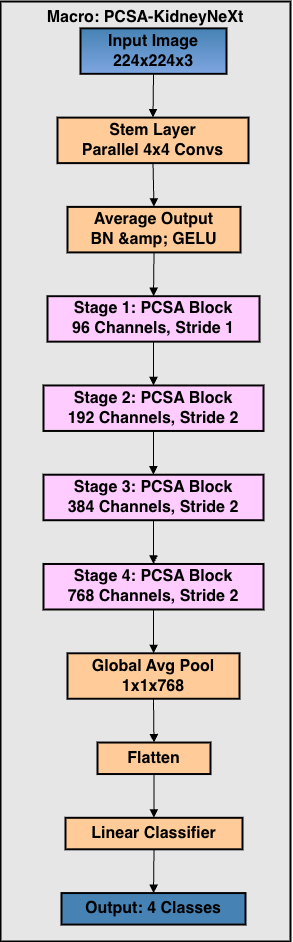

The diagram above was exported from draw.io. Its source (the exported page's mxGraphModel, read from the mxfile embedded in the PNG):
<mxGraphModel dx="1627" dy="1105" grid="1" gridSize="10" guides="1" tooltips="1" connect="1" arrows="1" fold="1" page="1" pageScale="1" pageWidth="850" pageHeight="1100" math="0" shadow="0">
  <root>
    <mxCell id="0" />
    <mxCell id="1" parent="0" />
    <mxCell id="ac6hb-DkkUKy_9mqP_3e-1" parent="1" style="whiteSpace=wrap;strokeWidth=2;verticalAlign=top;fontStyle=1;fontSize=16;fillColor=#E6E6E6;" value="Macro: PCSA-KidneyNeXt" vertex="1">
      <mxGeometry height="940" width="290" x="360" y="580" as="geometry" />
    </mxCell>
    <mxCell id="ac6hb-DkkUKy_9mqP_3e-2" parent="ac6hb-DkkUKy_9mqP_3e-1" style="whiteSpace=wrap;strokeWidth=2;fontStyle=1;fontSize=16;fillColor=light-dark(#4682B4,#009999);gradientColor=#7ea6e0;strokeColor=#000000;fontColor=light-dark(#000000,#000000);" value="Input Image&#10;224x224x3" vertex="1">
      <mxGeometry height="45.512104283054" width="146" x="80" y="26.840471756672876" as="geometry" />
    </mxCell>
    <mxCell id="ac6hb-DkkUKy_9mqP_3e-3" parent="ac6hb-DkkUKy_9mqP_3e-1" style="whiteSpace=wrap;strokeWidth=2;fontStyle=1;fontSize=16;fillColor=light-dark(#FFCC99,#FFE599);strokeColor=#000000;fontColor=light-dark(#000000,#000000);" value="Stem Layer&#10;Parallel 4x4 Convs" vertex="1">
      <mxGeometry height="45.512104283054" width="191" x="57" y="116.11421477343265" as="geometry" />
    </mxCell>
    <mxCell id="ac6hb-DkkUKy_9mqP_3e-4" parent="ac6hb-DkkUKy_9mqP_3e-1" style="whiteSpace=wrap;strokeWidth=2;fontStyle=1;fontSize=16;fillColor=light-dark(#FFCC99,#FF66FF);fontColor=light-dark(#000000,#000000);" value="Average Output&#10;BN &amp;amp; GELU" vertex="1">
      <mxGeometry height="45.512104283054" width="173" x="67" y="205.38795779019242" as="geometry" />
    </mxCell>
    <mxCell id="ac6hb-DkkUKy_9mqP_3e-5" parent="ac6hb-DkkUKy_9mqP_3e-1" style="whiteSpace=wrap;strokeWidth=2;fontStyle=1;fontSize=16;fillColor=light-dark(#FFCCFF,#FFE599);strokeColor=#000000;fontColor=light-dark(#000000,#000000);" value="Stage 1: PCSA Block&#10;96 Channels, Stride 1" vertex="1">
      <mxGeometry height="45.512104283054" width="212" x="47" y="294.6617008069522" as="geometry" />
    </mxCell>
    <mxCell id="ac6hb-DkkUKy_9mqP_3e-6" parent="ac6hb-DkkUKy_9mqP_3e-1" style="whiteSpace=wrap;strokeWidth=2;fontStyle=1;fontSize=16;fillColor=light-dark(#FFCCFF,#FF66FF);fontColor=light-dark(#000000,#000000);" value="Stage 2: PCSA Block&#10;192 Channels, Stride 2" vertex="1">
      <mxGeometry height="45.512104283054" width="220" x="43" y="383.935443823712" as="geometry" />
    </mxCell>
    <mxCell id="ac6hb-DkkUKy_9mqP_3e-7" parent="ac6hb-DkkUKy_9mqP_3e-1" style="whiteSpace=wrap;strokeWidth=2;fontStyle=1;fontSize=16;strokeColor=light-dark(#000000,#FFE599);fillColor=light-dark(#FFCCFF,#FFE599);fontColor=light-dark(#000000,#000000);" value="Stage 3: PCSA Block&#10;384 Channels, Stride 2" vertex="1">
      <mxGeometry height="45.512104283054" width="220" x="43" y="473.2091868404717" as="geometry" />
    </mxCell>
    <mxCell id="ac6hb-DkkUKy_9mqP_3e-8" parent="ac6hb-DkkUKy_9mqP_3e-1" style="whiteSpace=wrap;strokeWidth=2;fontStyle=1;fontSize=16;fillColor=light-dark(#FFCCFF,#FF66FF);fontColor=light-dark(#000000,#000000);strokeColor=default;" value="Stage 4: PCSA Block&#10;768 Channels, Stride 2" vertex="1">
      <mxGeometry height="45.512104283054" width="220" x="43" y="562.4829298572315" as="geometry" />
    </mxCell>
    <mxCell id="ac6hb-DkkUKy_9mqP_3e-9" parent="ac6hb-DkkUKy_9mqP_3e-1" style="whiteSpace=wrap;strokeWidth=2;fontStyle=1;fontSize=16;fillColor=light-dark(#FFCC99,#FFE599);fontColor=light-dark(#000000,#000000);" value="Global Avg Pool&#10;1x1x768" vertex="1">
      <mxGeometry height="45.512104283054" width="172" x="67" y="651.7566728739913" as="geometry" />
    </mxCell>
    <mxCell id="ac6hb-DkkUKy_9mqP_3e-10" parent="ac6hb-DkkUKy_9mqP_3e-1" style="whiteSpace=wrap;strokeWidth=2;fontStyle=1;fontSize=16;fillColor=light-dark(#FFCC99,#FF66FF);fontColor=light-dark(#000000,#000000);" value="Flatten" vertex="1">
      <mxGeometry height="31.508379888268152" width="113" x="97" y="741.0304158907511" as="geometry" />
    </mxCell>
    <mxCell id="ac6hb-DkkUKy_9mqP_3e-11" parent="ac6hb-DkkUKy_9mqP_3e-1" style="whiteSpace=wrap;strokeWidth=2;fontStyle=1;fontSize=16;fillColor=light-dark(#FFCC99,#FFE599);fontColor=light-dark(#000000,#000000);" value="Linear Classifier" vertex="1">
      <mxGeometry height="31.508379888268152" width="177" x="65" y="816.300434512725" as="geometry" />
    </mxCell>
    <mxCell id="ac6hb-DkkUKy_9mqP_3e-12" parent="ac6hb-DkkUKy_9mqP_3e-1" style="whiteSpace=wrap;strokeWidth=2;fontStyle=1;fontSize=16;fillColor=light-dark(#4682B4,#DC143C);fontColor=light-dark(#000000,#000000);" value="Output: 4 Classes" vertex="1">
      <mxGeometry height="31.508379888268152" width="184" x="61" y="891.5704531346989" as="geometry" />
    </mxCell>
    <mxCell id="ac6hb-DkkUKy_9mqP_3e-13" edge="1" parent="ac6hb-DkkUKy_9mqP_3e-1" source="ac6hb-DkkUKy_9mqP_3e-2" style="curved=1;startArrow=none;endArrow=block;exitX=0.5;exitY=0.99;entryX=0.5;entryY=-0.01;rounded=0;fontStyle=1;fontSize=16;" target="ac6hb-DkkUKy_9mqP_3e-3" value="">
      <mxGeometry relative="1" as="geometry">
        <Array as="points" />
      </mxGeometry>
    </mxCell>
    <mxCell id="ac6hb-DkkUKy_9mqP_3e-14" edge="1" parent="ac6hb-DkkUKy_9mqP_3e-1" source="ac6hb-DkkUKy_9mqP_3e-3" style="curved=1;startArrow=none;endArrow=block;exitX=0.5;exitY=0.99;entryX=0.5;entryY=-0.01;rounded=0;fontStyle=1;fontSize=16;" target="ac6hb-DkkUKy_9mqP_3e-4" value="">
      <mxGeometry relative="1" as="geometry">
        <Array as="points" />
      </mxGeometry>
    </mxCell>
    <mxCell id="ac6hb-DkkUKy_9mqP_3e-15" edge="1" parent="ac6hb-DkkUKy_9mqP_3e-1" source="ac6hb-DkkUKy_9mqP_3e-4" style="curved=1;startArrow=none;endArrow=block;exitX=0.5;exitY=0.99;entryX=0.5;entryY=-0.01;rounded=0;fontStyle=1;fontSize=16;" target="ac6hb-DkkUKy_9mqP_3e-5" value="">
      <mxGeometry relative="1" as="geometry">
        <Array as="points" />
      </mxGeometry>
    </mxCell>
    <mxCell id="ac6hb-DkkUKy_9mqP_3e-16" edge="1" parent="ac6hb-DkkUKy_9mqP_3e-1" source="ac6hb-DkkUKy_9mqP_3e-5" style="curved=1;startArrow=none;endArrow=block;exitX=0.5;exitY=0.99;entryX=0.5;entryY=-0.01;rounded=0;fontStyle=1;fontSize=16;" target="ac6hb-DkkUKy_9mqP_3e-6" value="">
      <mxGeometry relative="1" as="geometry">
        <Array as="points" />
      </mxGeometry>
    </mxCell>
    <mxCell id="ac6hb-DkkUKy_9mqP_3e-17" edge="1" parent="ac6hb-DkkUKy_9mqP_3e-1" source="ac6hb-DkkUKy_9mqP_3e-6" style="curved=1;startArrow=none;endArrow=block;exitX=0.5;exitY=0.99;entryX=0.5;entryY=-0.01;rounded=0;fontStyle=1;fontSize=16;" target="ac6hb-DkkUKy_9mqP_3e-7" value="">
      <mxGeometry relative="1" as="geometry">
        <Array as="points" />
      </mxGeometry>
    </mxCell>
    <mxCell id="ac6hb-DkkUKy_9mqP_3e-18" edge="1" parent="ac6hb-DkkUKy_9mqP_3e-1" source="ac6hb-DkkUKy_9mqP_3e-7" style="curved=1;startArrow=none;endArrow=block;exitX=0.5;exitY=0.99;entryX=0.5;entryY=-0.01;rounded=0;fontStyle=1;fontSize=16;" target="ac6hb-DkkUKy_9mqP_3e-8" value="">
      <mxGeometry relative="1" as="geometry">
        <Array as="points" />
      </mxGeometry>
    </mxCell>
    <mxCell id="ac6hb-DkkUKy_9mqP_3e-19" edge="1" parent="ac6hb-DkkUKy_9mqP_3e-1" source="ac6hb-DkkUKy_9mqP_3e-8" style="curved=1;startArrow=none;endArrow=block;exitX=0.5;exitY=0.99;entryX=0.5;entryY=-0.01;rounded=0;fontStyle=1;fontSize=16;" target="ac6hb-DkkUKy_9mqP_3e-9" value="">
      <mxGeometry relative="1" as="geometry">
        <Array as="points" />
      </mxGeometry>
    </mxCell>
    <mxCell id="ac6hb-DkkUKy_9mqP_3e-20" edge="1" parent="ac6hb-DkkUKy_9mqP_3e-1" source="ac6hb-DkkUKy_9mqP_3e-9" style="curved=1;startArrow=none;endArrow=block;exitX=0.5;exitY=0.99;entryX=0.5;entryY=-0.01;rounded=0;fontStyle=1;fontSize=16;" target="ac6hb-DkkUKy_9mqP_3e-10" value="">
      <mxGeometry relative="1" as="geometry">
        <Array as="points" />
      </mxGeometry>
    </mxCell>
    <mxCell id="ac6hb-DkkUKy_9mqP_3e-21" edge="1" parent="ac6hb-DkkUKy_9mqP_3e-1" source="ac6hb-DkkUKy_9mqP_3e-10" style="curved=1;startArrow=none;endArrow=block;exitX=0.5;exitY=0.99;entryX=0.5;entryY=-0.01;rounded=0;fontStyle=1;fontSize=16;" target="ac6hb-DkkUKy_9mqP_3e-11" value="">
      <mxGeometry relative="1" as="geometry">
        <Array as="points" />
      </mxGeometry>
    </mxCell>
    <mxCell id="ac6hb-DkkUKy_9mqP_3e-22" edge="1" parent="ac6hb-DkkUKy_9mqP_3e-1" source="ac6hb-DkkUKy_9mqP_3e-11" style="curved=1;startArrow=none;endArrow=block;exitX=0.5;exitY=0.99;entryX=0.5;entryY=-0.01;rounded=0;fontStyle=1;fontSize=16;" target="ac6hb-DkkUKy_9mqP_3e-12" value="">
      <mxGeometry relative="1" as="geometry">
        <Array as="points" />
      </mxGeometry>
    </mxCell>
  </root>
</mxGraphModel>